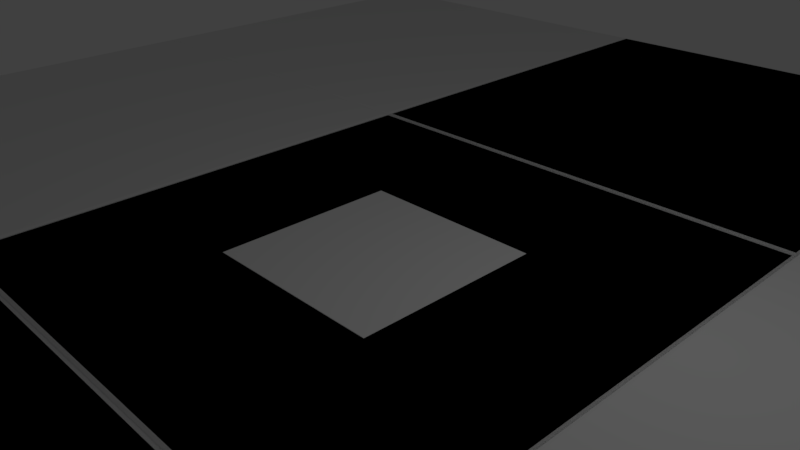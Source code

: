 # Source: emptyworldground.blend  (saved by Blender 2.77.0; exported with 4.5.12 LTS)
import bpy
from mathutils import Matrix  # noqa: F401  (used for matrix-valued properties, if any)

bpy.ops.wm.read_factory_settings(use_empty=True)
scene = bpy.context.scene
scene.name = 'Scene'

# ---- collections
col_collection_1 = bpy.data.collections.new('Collection 1'); scene.collection.children.link(col_collection_1)

# ---- materials (node trees are filled in below, after node groups)
mat_pbr_beton = bpy.data.materials.new('PBR_beton')
mat_pbr_beton.alpha_threshold = 0.0
mat_pbr_beton.use_transparent_shadow = False
mat_pbr_beton.roughness = 0.5
mat_pbr_center = bpy.data.materials.new('PBR_center')
mat_pbr_center.alpha_threshold = 0.0
mat_pbr_center.use_transparent_shadow = False
mat_pbr_center.roughness = 0.5

# ---- material node trees

# ---- world
world_world = bpy.data.worlds.new('World'); scene.world = world_world
world_world.color = (0.05088, 0.05088, 0.05088)
world_world.use_sun_shadow = False
world_world.sun_shadow_jitter_overblur = 0.0
world_world.cycles.sampling_method = 'MANUAL'

# ---- cameras
cam_camera = bpy.data.cameras.new('Camera')
cam_camera.clip_end = 100.0
cam_camera.lens = 35.0
cam_camera.sensor_width = 32.0
cam_camera.sensor_height = 18.0
cam_camera.ortho_scale = 7.314
cam_camera.dof.focus_distance = 0.0
cam_camera.dof.aperture_fstop = 128.0

# ---- lights
light_lamp = bpy.data.lights.new('Lamp', 'POINT')
light_lamp.transmission_factor = 0.0
light_lamp.cutoff_distance = 30.0
light_lamp.energy = 100.0
light_lamp.shadow_buffer_clip_start = 1.001
light_lamp.shadow_soft_size = 0.1
light_lamp.shadow_maximum_resolution = 0.006
light_lamp.use_absolute_resolution = True

# ---- meshes
me_cube = bpy.data.meshes.new('Cube')
me_cube.from_pydata([(-3.899, -4.544, 0.2859), (-3.838, -4.483, 0.3457), (-3.899, 3.117, 0.2859), (-3.838, 3.056, 0.3457), (3.762, -4.544, 0.2859), (3.701, -4.483, 0.3457), (3.762, 3.117, 0.2859), (3.701, 3.056, 0.3457), (-3.899, -4.544, 0.2859), (-3.838, -4.483, 0.3457), (-3.899, 3.117, 0.2859), (-3.838, 3.056, 0.3457), (3.762, -4.544, 0.2859), (3.701, -4.483, 0.3457), (3.762, 3.117, 0.2859), (3.701, 3.056, 0.3457), (-11.55, -4.544, 0.2859), (-11.49, -4.483, 0.3457), (-11.55, 3.117, 0.2859), (-11.49, 3.056, 0.3457), (-3.89, -4.544, 0.2859), (-3.951, -4.483, 0.3457), (-3.89, 3.117, 0.2859), (-3.951, 3.056, 0.3457), (3.726, -4.544, 0.2859), (3.787, -4.483, 0.3457), (3.726, 3.117, 0.2859), (3.787, 3.056, 0.3457), (11.39, -4.544, 0.2859), (11.33, -4.483, 0.3457), (11.39, 3.117, 0.2859), (11.33, 3.056, 0.3457), (-3.899, 3.102, 0.2859), (-3.838, 3.164, 0.3457), (-3.899, 10.76, 0.2859), (-3.838, 10.7, 0.3457), (3.762, 3.102, 0.2859), (3.701, 3.164, 0.3457), (3.762, 10.76, 0.2859), (3.701, 10.7, 0.3457), (-3.899, 3.102, 0.2859), (-3.838, 3.164, 0.3457), (-3.899, 10.76, 0.2859), (-3.838, 10.7, 0.3457), (3.762, 3.102, 0.2859), (3.701, 3.164, 0.3457), (3.762, 10.76, 0.2859), (3.701, 10.7, 0.3457), (-11.55, 3.102, 0.2859), (-11.49, 3.164, 0.3457), (-11.55, 10.76, 0.2859), (-11.49, 10.7, 0.3457), (-3.89, 3.102, 0.2859), (-3.951, 3.164, 0.3457), (-3.89, 10.76, 0.2859), (-3.951, 10.7, 0.3457), (3.726, 3.102, 0.2859), (3.787, 3.164, 0.3457), (3.726, 10.76, 0.2859), (3.787, 10.7, 0.3457), (11.39, 3.102, 0.2859), (11.33, 3.164, 0.3457), (11.39, 10.76, 0.2859), (11.33, 10.7, 0.3457), (-3.899, -12.19, 0.2859), (-3.838, -12.13, 0.3457), (-3.899, -4.529, 0.2859), (-3.838, -4.591, 0.3457), (3.762, -12.19, 0.2859), (3.701, -12.13, 0.3457), (3.762, -4.529, 0.2859), (3.701, -4.591, 0.3457), (-3.899, -12.19, 0.2859), (-3.838, -12.13, 0.3457), (-3.899, -4.529, 0.2859), (-3.838, -4.591, 0.3457), (3.762, -12.19, 0.2859), (3.701, -12.13, 0.3457), (3.762, -4.529, 0.2859), (3.701, -4.591, 0.3457), (-11.55, -12.19, 0.2859), (-11.49, -12.13, 0.3457), (-11.55, -4.529, 0.2859), (-11.49, -4.591, 0.3457), (-3.89, -12.19, 0.2859), (-3.951, -12.13, 0.3457), (-3.89, -4.529, 0.2859), (-3.951, -4.591, 0.3457), (3.726, -12.19, 0.2859), (3.787, -12.13, 0.3457), (3.726, -4.529, 0.2859), (3.787, -4.591, 0.3457), (11.39, -12.19, 0.2859), (11.33, -12.13, 0.3457), (11.39, -4.529, 0.2859), (11.33, -4.591, 0.3457)], [], [(1, 3, 2, 0), (3, 7, 6, 2), (7, 5, 4, 6), (5, 1, 0, 4), (5, 7, 3, 1), (9, 11, 10, 8), (11, 15, 14, 10), (15, 13, 12, 14), (13, 9, 8, 12), (13, 15, 11, 9), (17, 19, 18, 16), (19, 23, 22, 18), (23, 21, 20, 22), (21, 17, 16, 20), (21, 23, 19, 17), (25, 27, 26, 24), (27, 31, 30, 26), (31, 29, 28, 30), (29, 25, 24, 28), (29, 31, 27, 25), (33, 35, 34, 32), (35, 39, 38, 34), (39, 37, 36, 38), (37, 33, 32, 36), (37, 39, 35, 33), (41, 43, 42, 40), (43, 47, 46, 42), (47, 45, 44, 46), (45, 41, 40, 44), (45, 47, 43, 41), (49, 51, 50, 48), (51, 55, 54, 50), (55, 53, 52, 54), (53, 49, 48, 52), (53, 55, 51, 49), (57, 59, 58, 56), (59, 63, 62, 58), (63, 61, 60, 62), (61, 57, 56, 60), (61, 63, 59, 57), (65, 67, 66, 64), (67, 71, 70, 66), (71, 69, 68, 70), (69, 65, 64, 68), (69, 71, 67, 65), (73, 75, 74, 72), (75, 79, 78, 74), (79, 77, 76, 78), (77, 73, 72, 76), (77, 79, 75, 73), (81, 83, 82, 80), (83, 87, 86, 82), (87, 85, 84, 86), (85, 81, 80, 84), (85, 87, 83, 81), (89, 91, 90, 88), (91, 95, 94, 90), (95, 93, 92, 94), (93, 89, 88, 92), (93, 95, 91, 89)])
_uv = me_cube.uv_layers.new(name='UVMap')
_uv.uv.foreach_set('vector', [0.01719, 0.9692, 0.9687, 0.9826, 0.9863, 0.9999, 9.93e-05, 0.9866, 0.9687, 0.9826, 0.9692, 0.03079, 0.9863, 0.01342, 0.9863, 0.9999, 0.9692, 0.03079, 0.0177, 0.01741, 0.0001005, 9.93e-05, 0.9863, 0.01342, 0.0177, 0.01741, 0.01719, 0.9692, 9.93e-05, 0.9866, 0.0001005, 9.93e-05, 0.0177, 0.01741, 0.9692, 0.03079, 0.9687, 0.9826, 0.01719, 0.9692, 0.01719, 0.9692, 0.9687, 0.9826, 0.9863, 0.9999, 9.93e-05, 0.9866, 0.9687, 0.9826, 0.9692, 0.03079, 0.9863, 0.01342, 0.9863, 0.9999, 0.9692, 0.03079, 0.0177, 0.01741, 0.0001005, 9.93e-05, 0.9863, 0.01342, 0.0177, 0.01741, 0.01719, 0.9692, 9.93e-05, 0.9866, 0.0001005, 9.93e-05, 0.0177, 0.01741, 0.9692, 0.03079, 0.9687, 0.9826, 0.01719, 0.9692, 0.01719, 0.9692, 0.9687, 0.9826, 0.9863, 0.9999, 9.93e-05, 0.9866, 0.9687, 0.9826, 0.9692, 0.03079, 0.9863, 0.01342, 0.9863, 0.9999, 0.9692, 0.03079, 0.0177, 0.01741, 0.0001005, 9.93e-05, 0.9863, 0.01342, 0.0177, 0.01741, 0.01719, 0.9692, 9.93e-05, 0.9866, 0.0001005, 9.93e-05, 0.0177, 0.01741, 0.9692, 0.03079, 0.9687, 0.9826, 0.01719, 0.9692, 0.01719, 0.9692, 0.9687, 0.9826, 0.9863, 0.9999, 9.93e-05, 0.9866, 0.9687, 0.9826, 0.9692, 0.03079, 0.9863, 0.01342, 0.9863, 0.9999, 0.9692, 0.03079, 0.0177, 0.01741, 0.0001005, 9.93e-05, 0.9863, 0.01342, 0.0177, 0.01741, 0.01719, 0.9692, 9.93e-05, 0.9866, 0.0001005, 9.93e-05, 0.0177, 0.01741, 0.9692, 0.03079, 0.9687, 0.9826, 0.01719, 0.9692, 0.01719, 0.9692, 0.9687, 0.9826, 0.9863, 0.9999, 9.93e-05, 0.9866, 0.9687, 0.9826, 0.9692, 0.03079, 0.9863, 0.01342, 0.9863, 0.9999, 0.9692, 0.03079, 0.0177, 0.01741, 0.0001005, 9.93e-05, 0.9863, 0.01342, 0.0177, 0.01741, 0.01719, 0.9692, 9.93e-05, 0.9866, 0.0001005, 9.93e-05, 0.0177, 0.01741, 0.9692, 0.03079, 0.9687, 0.9826, 0.01719, 0.9692, 0.01719, 0.9692, 0.9687, 0.9826, 0.9863, 0.9999, 9.93e-05, 0.9866, 0.9687, 0.9826, 0.9692, 0.03079, 0.9863, 0.01342, 0.9863, 0.9999, 0.9692, 0.03079, 0.0177, 0.01741, 0.0001005, 9.93e-05, 0.9863, 0.01342, 0.0177, 0.01741, 0.01719, 0.9692, 9.93e-05, 0.9866, 0.0001005, 9.93e-05, 0.0177, 0.01741, 0.9692, 0.03079, 0.9687, 0.9826, 0.01719, 0.9692, 0.01719, 0.9692, 0.9687, 0.9826, 0.9863, 0.9999, 9.93e-05, 0.9866, 0.9687, 0.9826, 0.9692, 0.03079, 0.9863, 0.01342, 0.9863, 0.9999, 0.9692, 0.03079, 0.0177, 0.01741, 0.0001005, 9.93e-05, 0.9863, 0.01342, 0.0177, 0.01741, 0.01719, 0.9692, 9.93e-05, 0.9866, 0.0001005, 9.93e-05, 0.0177, 0.01741, 0.9692, 0.03079, 0.9687, 0.9826, 0.01719, 0.9692, 0.01719, 0.9692, 0.9687, 0.9826, 0.9863, 0.9999, 9.93e-05, 0.9866, 0.9687, 0.9826, 0.9692, 0.03079, 0.9863, 0.01342, 0.9863, 0.9999, 0.9692, 0.03079, 0.0177, 0.01741, 0.0001005, 9.93e-05, 0.9863, 0.01342, 0.0177, 0.01741, 0.01719, 0.9692, 9.93e-05, 0.9866, 0.0001005, 9.93e-05, 0.0177, 0.01741, 0.9692, 0.03079, 0.9687, 0.9826, 0.01719, 0.9692, 0.01719, 0.9692, 0.9687, 0.9826, 0.9863, 0.9999, 9.93e-05, 0.9866, 0.9687, 0.9826, 0.9692, 0.03079, 0.9863, 0.01342, 0.9863, 0.9999, 0.9692, 0.03079, 0.0177, 0.01741, 0.0001005, 9.93e-05, 0.9863, 0.01342, 0.0177, 0.01741, 0.01719, 0.9692, 9.93e-05, 0.9866, 0.0001005, 9.93e-05, 0.0177, 0.01741, 0.9692, 0.03079, 0.9687, 0.9826, 0.01719, 0.9692, 0.01719, 0.9692, 0.9687, 0.9826, 0.9863, 0.9999, 9.93e-05, 0.9866, 0.9687, 0.9826, 0.9692, 0.03079, 0.9863, 0.01342, 0.9863, 0.9999, 0.9692, 0.03079, 0.0177, 0.01741, 0.0001005, 9.93e-05, 0.9863, 0.01342, 0.0177, 0.01741, 0.01719, 0.9692, 9.93e-05, 0.9866, 0.0001005, 9.93e-05, 0.0177, 0.01741, 0.9692, 0.03079, 0.9687, 0.9826, 0.01719, 0.9692, 0.01719, 0.9692, 0.9687, 0.9826, 0.9863, 0.9999, 9.93e-05, 0.9866, 0.9687, 0.9826, 0.9692, 0.03079, 0.9863, 0.01342, 0.9863, 0.9999, 0.9692, 0.03079, 0.0177, 0.01741, 0.0001005, 9.93e-05, 0.9863, 0.01342, 0.0177, 0.01741, 0.01719, 0.9692, 9.93e-05, 0.9866, 0.0001005, 9.93e-05, 0.0177, 0.01741, 0.9692, 0.03079, 0.9687, 0.9826, 0.01719, 0.9692, 0.01719, 0.9692, 0.9687, 0.9826, 0.9863, 0.9999, 9.93e-05, 0.9866, 0.9687, 0.9826, 0.9692, 0.03079, 0.9863, 0.01342, 0.9863, 0.9999, 0.9692, 0.03079, 0.0177, 0.01741, 0.0001005, 9.93e-05, 0.9863, 0.01342, 0.0177, 0.01741, 0.01719, 0.9692, 9.93e-05, 0.9866, 0.0001005, 9.93e-05, 0.0177, 0.01741, 0.9692, 0.03079, 0.9687, 0.9826, 0.01719, 0.9692])
me_cube.materials.append(mat_pbr_beton)
me_cube.use_remesh_preserve_volume = False
me_cube.use_remesh_preserve_attributes = False
me_cube.use_mirror_vertex_groups = False
me_cube.update()
me_plane_001 = bpy.data.meshes.new('Plane.001')
me_plane_001.from_pydata([(0.01806, 3.437, -0.09829), (0.01806, -3.465, -0.09829), (-3.433, -0.01404, -0.09829), (3.469, -0.01404, -0.09829), (3.469, -3.465, -0.09829), (-3.433, -3.465, -0.09829), (-3.433, 3.437, -0.09829), (3.469, 3.437, -0.09829), (0.01806, -0.01404, 0.05799), (0.01806, 3.286, 0.05799), (0.01806, -3.314, 0.05799), (-3.282, -0.01404, 0.05799), (3.318, -0.01404, 0.05799), (3.318, -3.314, 0.05799), (-3.282, -3.314, 0.05799), (-3.282, 3.286, 0.05799), (3.318, 3.286, 0.05799)], [], [(14, 10, 8, 11), (10, 13, 12, 8), (11, 8, 9, 15), (8, 12, 16, 9), (3, 7, 16, 12), (6, 2, 11, 15), (2, 5, 14, 11), (4, 3, 12, 13), (7, 0, 9, 16), (0, 6, 15, 9), (5, 1, 10, 14), (1, 4, 13, 10)])
_uv = me_plane_001.uv_layers.new(name='UVMap')
_uv.uv.foreach_set('vector', [0.02959, 0.9704, 0.02959, 0.5, 0.5, 0.5, 0.5, 0.9704, 0.02959, 0.5, 0.02959, 0.02959, 0.5, 0.02959, 0.5, 0.5, 0.5, 0.9704, 0.5, 0.5, 0.9704, 0.5, 0.9704, 0.9704, 0.5, 0.5, 0.5, 0.02959, 0.9704, 0.02959, 0.9704, 0.5, 0.5, 0.008103, 0.9919, 0.008103, 0.9704, 0.02959, 0.5, 0.02959, 0.9919, 0.9919, 0.5, 0.9919, 0.5, 0.9704, 0.9704, 0.9704, 0.5, 0.9919, 0.008103, 0.9919, 0.02959, 0.9704, 0.5, 0.9704, 0.008103, 0.008103, 0.5, 0.008103, 0.5, 0.02959, 0.02959, 0.02959, 0.9919, 0.008103, 0.9919, 0.5, 0.9704, 0.5, 0.9704, 0.02959, 0.9919, 0.5, 0.9919, 0.9919, 0.9704, 0.9704, 0.9704, 0.5, 0.008103, 0.9919, 0.008103, 0.5, 0.02959, 0.5, 0.02959, 0.9704, 0.008103, 0.5, 0.008103, 0.008103, 0.02959, 0.02959, 0.02959, 0.5])
me_plane_001.materials.append(mat_pbr_center)
me_plane_001.use_remesh_preserve_volume = False
me_plane_001.use_remesh_preserve_attributes = False
me_plane_001.use_mirror_vertex_groups = False
me_plane_001.update()

# ---- objects
ob_empty = bpy.data.objects.new('Empty', None)
ob_beton = bpy.data.objects.new('beton', me_cube)
ob_center = bpy.data.objects.new('center', me_plane_001)
ob_lamp = bpy.data.objects.new('Lamp', light_lamp)
ob_camera = bpy.data.objects.new('Camera', cam_camera)

# ---- transforms, parenting, visibility, modifiers, constraints
ob_empty.location = (0.0, 0.0, 0.0)
ob_empty.scale = (0.417, 0.417, 0.417)
ob_empty.empty_image_offset = (0.0, 0.0)
ob_empty.lineart.crease_threshold = 0.0
ob_beton.parent = ob_empty
ob_beton.matrix_parent_inverse = Matrix(((2.398, 0.0, 0.0, 0.0), (0.0, 2.398, 0.0, 0.0), (0.0, 0.0, 2.398, 0.0), (0.0, 0.0, 0.0, 1.0)))
ob_beton.location = (0.06408, 0.6676, -0.07009)
ob_beton.scale = (1.0, 1.0, 0.2593)
ob_beton.lineart.crease_threshold = 0.0
ob_center.parent = ob_empty
ob_center.location = (0.0, 0.0, 0.0)
ob_center.lineart.crease_threshold = 0.0
ob_lamp.location = (4.076, 1.005, 5.904)
ob_lamp.rotation_euler = (0.6503, 0.05522, 1.866)
ob_lamp.lock_rotations_4d = False
ob_lamp.empty_display_type = 'ARROWS'
ob_lamp.color = (0.0, 0.0, 0.0, 0.0)
ob_lamp.lineart.crease_threshold = 0.0
ob_camera.location = (7.481, -6.508, 5.344)
ob_camera.rotation_euler = (1.109, 0.01082, 0.8149)
ob_camera.lock_rotations_4d = False
ob_camera.empty_display_type = 'ARROWS'
ob_camera.color = (0.0, 0.0, 0.0, 0.0)
ob_camera.display_type = 'WIRE'
ob_camera.lineart.crease_threshold = 0.0

# ---- collection membership
col_collection_1.objects.link(ob_empty)
col_collection_1.objects.link(ob_beton)
col_collection_1.objects.link(ob_center)
col_collection_1.objects.link(ob_lamp)
col_collection_1.objects.link(ob_camera)

# ---- scene / render settings (as saved in the file)
scene.camera = ob_camera
scene.frame_start = 1; scene.frame_end = 250; scene.frame_set(0)
scene.render.engine = 'BLENDER_EEVEE_NEXT'
scene.render.resolution_percentage = 50
scene.render.dither_intensity = 0.0
scene.cycles.use_denoising = False
scene.cycles.samples = 128
scene.cycles.sampling_pattern = 'TABULATED_SOBOL'
scene.cycles.light_sampling_threshold = 0.0
scene.cycles.use_adaptive_sampling = False
scene.cycles.use_light_tree = False
scene.cycles.blur_glossy = 0.0
scene.cycles.sample_clamp_indirect = 0.0
scene.view_settings.view_transform = 'Standard'
bpy.context.view_layer.update()
